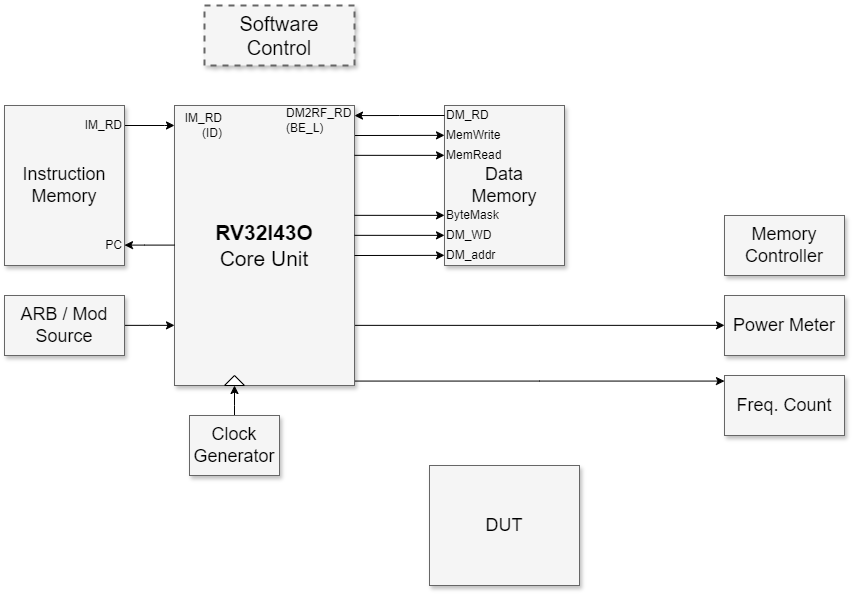

The diagram above was exported from draw.io. Its source (the exported page's mxGraphModel, read from the mxfile embedded in the PNG):
<mxGraphModel dx="2049" dy="1263" grid="1" gridSize="10" guides="1" tooltips="1" connect="1" arrows="1" fold="1" page="1" pageScale="1.5" pageWidth="1169" pageHeight="826" background="none" math="0" shadow="0">
  <root>
    <mxCell id="0" style=";html=1;" />
    <mxCell id="1" style=";html=1;" parent="0" />
    <mxCell id="3a17f1ce550125da-1" value="Software Control" style="whiteSpace=wrap;html=1;shadow=1;fontSize=20;fillColor=#f5f5f5;strokeColor=#666666;strokeWidth=2;dashed=1;" parent="1" vertex="1">
      <mxGeometry x="800" y="340" width="150" height="60" as="geometry" />
    </mxCell>
    <mxCell id="3a17f1ce550125da-13" style="edgeStyle=elbowEdgeStyle;rounded=0;html=1;startArrow=none;startFill=0;jettySize=auto;orthogonalLoop=1;fontSize=18;elbow=vertical;" parent="1" edge="1">
      <mxGeometry relative="1" as="geometry">
        <mxPoint x="950" y="469.99666666666667" as="sourcePoint" />
        <mxPoint x="1040" y="469.9966666666668" as="targetPoint" />
      </mxGeometry>
    </mxCell>
    <mxCell id="3a17f1ce550125da-15" style="edgeStyle=elbowEdgeStyle;rounded=0;html=1;startArrow=none;startFill=0;jettySize=auto;orthogonalLoop=1;fontSize=18;elbow=vertical;" parent="1" source="3a17f1ce550125da-2" target="3a17f1ce550125da-6" edge="1">
      <mxGeometry relative="1" as="geometry" />
    </mxCell>
    <mxCell id="3a17f1ce550125da-16" style="edgeStyle=elbowEdgeStyle;rounded=0;html=1;startArrow=none;startFill=0;jettySize=auto;orthogonalLoop=1;fontSize=18;elbow=vertical;" parent="1" source="3a17f1ce550125da-2" target="3a17f1ce550125da-7" edge="1">
      <mxGeometry relative="1" as="geometry" />
    </mxCell>
    <mxCell id="3a17f1ce550125da-2" value="&lt;div&gt;&lt;font style=&quot;font-size: 21px;&quot;&gt;&lt;b&gt;RV32I43O&lt;/b&gt;&lt;/font&gt;&lt;/div&gt;&lt;div&gt;&lt;font style=&quot;font-size: 21px;&quot;&gt;Core Unit&lt;/font&gt;&lt;/div&gt;" style="whiteSpace=wrap;html=1;shadow=1;fontSize=18;fillColor=#f5f5f5;strokeColor=#666666;" parent="1" vertex="1">
      <mxGeometry x="770" y="440" width="180" height="280" as="geometry" />
    </mxCell>
    <mxCell id="3a17f1ce550125da-5" value="Memory&lt;br&gt;Controller" style="whiteSpace=wrap;html=1;shadow=1;fontSize=18;fillColor=#f5f5f5;strokeColor=#666666;" parent="1" vertex="1">
      <mxGeometry x="1320" y="550" width="120" height="60" as="geometry" />
    </mxCell>
    <mxCell id="3a17f1ce550125da-6" value="Power Meter" style="whiteSpace=wrap;html=1;shadow=1;fontSize=18;fillColor=#f5f5f5;strokeColor=#666666;" parent="1" vertex="1">
      <mxGeometry x="1320" y="630" width="120" height="60" as="geometry" />
    </mxCell>
    <mxCell id="3a17f1ce550125da-7" value="Freq. Count" style="whiteSpace=wrap;html=1;shadow=1;fontSize=18;fillColor=#f5f5f5;strokeColor=#666666;" parent="1" vertex="1">
      <mxGeometry x="1320" y="710" width="120" height="60" as="geometry" />
    </mxCell>
    <mxCell id="3a17f1ce550125da-20" style="edgeStyle=elbowEdgeStyle;rounded=0;html=1;startArrow=none;startFill=0;jettySize=auto;orthogonalLoop=1;fontSize=18;elbow=vertical;" parent="1" edge="1">
      <mxGeometry relative="1" as="geometry">
        <Array as="points">
          <mxPoint x="760" y="460" />
        </Array>
        <mxPoint x="717" y="460" as="sourcePoint" />
        <mxPoint x="770" y="460" as="targetPoint" />
      </mxGeometry>
    </mxCell>
    <mxCell id="3a17f1ce550125da-8" value="Instruction&lt;div&gt;Memory&lt;/div&gt;" style="whiteSpace=wrap;html=1;shadow=1;fontSize=18;fillColor=#f5f5f5;strokeColor=#666666;" parent="1" vertex="1">
      <mxGeometry x="600" y="440" width="120" height="160" as="geometry" />
    </mxCell>
    <mxCell id="3a17f1ce550125da-21" style="edgeStyle=elbowEdgeStyle;rounded=0;html=1;startArrow=none;startFill=0;jettySize=auto;orthogonalLoop=1;fontSize=18;elbow=vertical;" parent="1" source="3a17f1ce550125da-9" target="3a17f1ce550125da-2" edge="1">
      <mxGeometry relative="1" as="geometry" />
    </mxCell>
    <mxCell id="3a17f1ce550125da-9" value="ARB / Mod Source" style="whiteSpace=wrap;html=1;shadow=1;fontSize=18;fillColor=#f5f5f5;strokeColor=#666666;" parent="1" vertex="1">
      <mxGeometry x="600" y="630" width="120" height="60" as="geometry" />
    </mxCell>
    <mxCell id="3a17f1ce550125da-10" value="DUT" style="whiteSpace=wrap;html=1;shadow=1;fontSize=18;fillColor=#f5f5f5;strokeColor=#666666;" parent="1" vertex="1">
      <mxGeometry x="1025" y="800" width="150" height="120" as="geometry" />
    </mxCell>
    <mxCell id="yzXIWAhKr3S2XXen1-xH-23" style="edgeStyle=orthogonalEdgeStyle;rounded=0;orthogonalLoop=1;jettySize=auto;html=1;exitX=0.5;exitY=0;exitDx=0;exitDy=0;" parent="1" source="3a17f1ce550125da-11" edge="1">
      <mxGeometry relative="1" as="geometry">
        <mxPoint x="830" y="720" as="targetPoint" />
        <Array as="points">
          <mxPoint x="830" y="740" />
          <mxPoint x="830" y="740" />
        </Array>
      </mxGeometry>
    </mxCell>
    <mxCell id="3a17f1ce550125da-11" value="Clock&lt;div&gt;Generator&lt;/div&gt;" style="whiteSpace=wrap;html=1;shadow=1;fontSize=18;fillColor=#f5f5f5;strokeColor=#666666;" parent="1" vertex="1">
      <mxGeometry x="785" y="750" width="90" height="60" as="geometry" />
    </mxCell>
    <mxCell id="yzXIWAhKr3S2XXen1-xH-3" style="edgeStyle=elbowEdgeStyle;rounded=0;html=1;startArrow=none;startFill=0;jettySize=auto;orthogonalLoop=1;fontSize=18;elbow=vertical;entryX=1;entryY=0.5;entryDx=0;entryDy=0;" parent="1" edge="1">
      <mxGeometry relative="1" as="geometry">
        <Array as="points">
          <mxPoint x="740" y="579.6" />
        </Array>
        <mxPoint x="770" y="579.6" as="sourcePoint" />
        <mxPoint x="720" y="579.6" as="targetPoint" />
      </mxGeometry>
    </mxCell>
    <mxCell id="yzXIWAhKr3S2XXen1-xH-4" value="IM_RD" style="text;html=1;align=right;verticalAlign=middle;whiteSpace=wrap;rounded=0;" parent="1" vertex="1">
      <mxGeometry x="670" y="450" width="50" height="20" as="geometry" />
    </mxCell>
    <mxCell id="yzXIWAhKr3S2XXen1-xH-5" value="PC" style="text;html=1;align=right;verticalAlign=middle;whiteSpace=wrap;rounded=0;" parent="1" vertex="1">
      <mxGeometry x="670" y="570" width="50" height="20" as="geometry" />
    </mxCell>
    <mxCell id="yzXIWAhKr3S2XXen1-xH-7" value="&lt;font&gt;Data&lt;/font&gt;&lt;div&gt;&lt;font&gt;Memory&lt;/font&gt;&lt;/div&gt;" style="whiteSpace=wrap;html=1;shadow=1;fontSize=18;fillColor=#f5f5f5;strokeColor=#666666;" parent="1" vertex="1">
      <mxGeometry x="1040" y="440" width="120" height="160" as="geometry" />
    </mxCell>
    <mxCell id="yzXIWAhKr3S2XXen1-xH-8" value="MemWrite" style="text;html=1;align=left;verticalAlign=middle;whiteSpace=wrap;rounded=0;" parent="1" vertex="1">
      <mxGeometry x="1040" y="460" width="60" height="20" as="geometry" />
    </mxCell>
    <mxCell id="yzXIWAhKr3S2XXen1-xH-9" value="MemRead" style="text;html=1;align=left;verticalAlign=middle;whiteSpace=wrap;rounded=0;" parent="1" vertex="1">
      <mxGeometry x="1040" y="480" width="60" height="20" as="geometry" />
    </mxCell>
    <mxCell id="yzXIWAhKr3S2XXen1-xH-10" value="ByteMask" style="text;html=1;align=left;verticalAlign=middle;whiteSpace=wrap;rounded=0;" parent="1" vertex="1">
      <mxGeometry x="1040" y="540" width="60" height="20" as="geometry" />
    </mxCell>
    <mxCell id="yzXIWAhKr3S2XXen1-xH-11" value="DM_WD" style="text;html=1;align=left;verticalAlign=middle;whiteSpace=wrap;rounded=0;" parent="1" vertex="1">
      <mxGeometry x="1040" y="560" width="60" height="20" as="geometry" />
    </mxCell>
    <mxCell id="yzXIWAhKr3S2XXen1-xH-12" value="DM_addr" style="text;html=1;align=left;verticalAlign=middle;whiteSpace=wrap;rounded=0;" parent="1" vertex="1">
      <mxGeometry x="1040" y="580" width="60" height="20" as="geometry" />
    </mxCell>
    <mxCell id="yzXIWAhKr3S2XXen1-xH-13" style="edgeStyle=elbowEdgeStyle;rounded=0;html=1;startArrow=none;startFill=0;jettySize=auto;orthogonalLoop=1;fontSize=18;elbow=vertical;" parent="1" edge="1">
      <mxGeometry relative="1" as="geometry">
        <mxPoint x="950" y="489.83666666666664" as="sourcePoint" />
        <mxPoint x="1040" y="489.83666666666676" as="targetPoint" />
      </mxGeometry>
    </mxCell>
    <mxCell id="yzXIWAhKr3S2XXen1-xH-14" style="edgeStyle=elbowEdgeStyle;rounded=0;html=1;startArrow=none;startFill=0;jettySize=auto;orthogonalLoop=1;fontSize=18;elbow=vertical;" parent="1" edge="1">
      <mxGeometry relative="1" as="geometry">
        <mxPoint x="950" y="549.8366666666666" as="sourcePoint" />
        <mxPoint x="1040" y="549.8366666666668" as="targetPoint" />
      </mxGeometry>
    </mxCell>
    <mxCell id="yzXIWAhKr3S2XXen1-xH-15" style="edgeStyle=elbowEdgeStyle;rounded=0;html=1;startArrow=none;startFill=0;jettySize=auto;orthogonalLoop=1;fontSize=18;elbow=vertical;" parent="1" edge="1">
      <mxGeometry relative="1" as="geometry">
        <mxPoint x="950" y="569.8366666666666" as="sourcePoint" />
        <mxPoint x="1040" y="569.8366666666668" as="targetPoint" />
      </mxGeometry>
    </mxCell>
    <mxCell id="yzXIWAhKr3S2XXen1-xH-16" style="edgeStyle=elbowEdgeStyle;rounded=0;html=1;startArrow=none;startFill=0;jettySize=auto;orthogonalLoop=1;fontSize=18;elbow=vertical;" parent="1" edge="1">
      <mxGeometry relative="1" as="geometry">
        <mxPoint x="950" y="589.9966666666666" as="sourcePoint" />
        <mxPoint x="1040" y="589.9966666666668" as="targetPoint" />
      </mxGeometry>
    </mxCell>
    <mxCell id="yzXIWAhKr3S2XXen1-xH-20" style="edgeStyle=orthogonalEdgeStyle;rounded=0;orthogonalLoop=1;jettySize=auto;html=1;entryX=1;entryY=0.036;entryDx=0;entryDy=0;entryPerimeter=0;" parent="1" source="yzXIWAhKr3S2XXen1-xH-17" target="3a17f1ce550125da-2" edge="1">
      <mxGeometry relative="1" as="geometry">
        <mxPoint x="950" y="500" as="targetPoint" />
        <Array as="points" />
      </mxGeometry>
    </mxCell>
    <mxCell id="yzXIWAhKr3S2XXen1-xH-17" value="DM_RD" style="text;html=1;align=left;verticalAlign=middle;whiteSpace=wrap;rounded=0;" parent="1" vertex="1">
      <mxGeometry x="1040" y="440" width="50" height="20" as="geometry" />
    </mxCell>
    <mxCell id="yzXIWAhKr3S2XXen1-xH-21" value="DM2RF_RD&lt;div&gt;(BE_L)&lt;/div&gt;" style="text;html=1;align=left;verticalAlign=middle;whiteSpace=wrap;rounded=0;" parent="1" vertex="1">
      <mxGeometry x="880" y="440" width="70" height="30" as="geometry" />
    </mxCell>
    <mxCell id="yzXIWAhKr3S2XXen1-xH-22" value="IM_RD&lt;div&gt;(ID)&lt;/div&gt;" style="text;html=1;align=right;verticalAlign=middle;whiteSpace=wrap;rounded=0;" parent="1" vertex="1">
      <mxGeometry x="770" y="445" width="50" height="30" as="geometry" />
    </mxCell>
    <mxCell id="yzXIWAhKr3S2XXen1-xH-24" value="" style="triangle;whiteSpace=wrap;html=1;rotation=-90;" parent="1" vertex="1">
      <mxGeometry x="825" y="705" width="10" height="20" as="geometry" />
    </mxCell>
  </root>
</mxGraphModel>